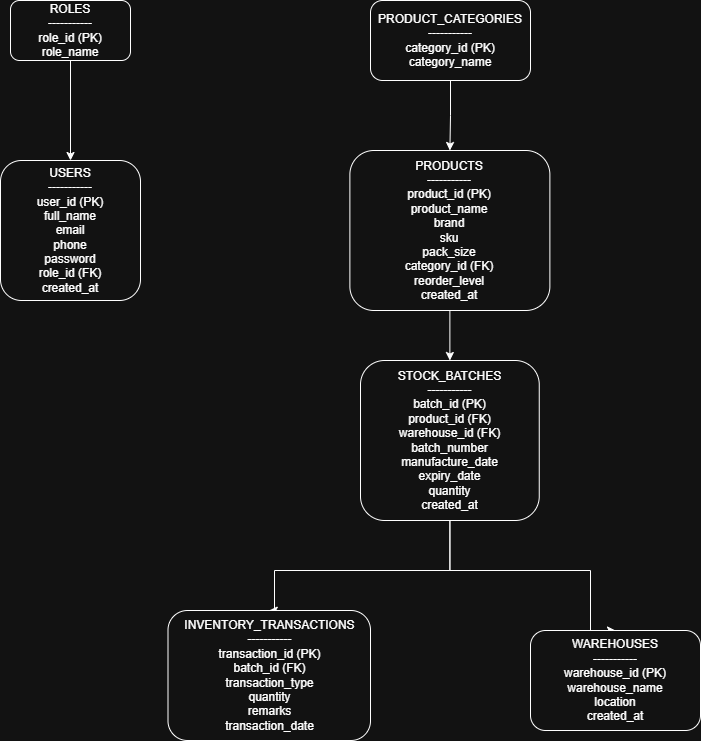

The diagram above was exported from draw.io. Its source (the exported page's mxGraphModel, read from the mxfile embedded in the PNG):
<mxGraphModel dx="1030" dy="535" grid="1" gridSize="10" guides="1" tooltips="1" connect="1" arrows="1" fold="1" page="1" pageScale="1" pageWidth="850" pageHeight="1100" math="0" shadow="0">
  <root>
    <mxCell id="0" />
    <mxCell id="1" parent="0" />
    <mxCell id="OHmLOo7qmyuxQhjVX-PA-9" edge="1" parent="1" source="OHmLOo7qmyuxQhjVX-PA-1" style="edgeStyle=orthogonalEdgeStyle;rounded=0;orthogonalLoop=1;jettySize=auto;html=1;" target="OHmLOo7qmyuxQhjVX-PA-6" value="">
      <mxGeometry relative="1" as="geometry" />
    </mxCell>
    <mxCell id="OHmLOo7qmyuxQhjVX-PA-1" parent="1" style="rounded=1;whiteSpace=wrap;html=1;" value="ROLES&lt;br&gt;&lt;div&gt;&lt;span style=&quot;background-color: transparent; color: light-dark(rgb(0, 0, 0), rgb(255, 255, 255));&quot;&gt;-----------&lt;br&gt;&lt;/span&gt;role_id (PK)&lt;/div&gt;&lt;div&gt;role_name&lt;/div&gt;" vertex="1">
      <mxGeometry height="60" width="120" x="60" y="50" as="geometry" />
    </mxCell>
    <mxCell id="OHmLOo7qmyuxQhjVX-PA-18" edge="1" parent="1" source="OHmLOo7qmyuxQhjVX-PA-2" style="edgeStyle=orthogonalEdgeStyle;rounded=0;orthogonalLoop=1;jettySize=auto;html=1;entryX=0.5;entryY=0;entryDx=0;entryDy=0;endArrow=classic;endFill=1;" target="OHmLOo7qmyuxQhjVX-PA-4" value="">
      <mxGeometry relative="1" as="geometry">
        <Array as="points">
          <mxPoint x="500" y="620" />
          <mxPoint x="640" y="620" />
          <mxPoint x="640" y="680" />
        </Array>
        <mxPoint x="487.5" y="430" as="targetPoint" />
      </mxGeometry>
    </mxCell>
    <mxCell id="OHmLOo7qmyuxQhjVX-PA-20" edge="1" parent="1" source="OHmLOo7qmyuxQhjVX-PA-2" style="edgeStyle=orthogonalEdgeStyle;rounded=0;orthogonalLoop=1;jettySize=auto;html=1;entryX=0.5;entryY=0;entryDx=0;entryDy=0;" target="OHmLOo7qmyuxQhjVX-PA-3" value="">
      <mxGeometry relative="1" as="geometry">
        <Array as="points">
          <mxPoint x="500" y="620" />
          <mxPoint x="324" y="620" />
          <mxPoint x="324" y="660" />
        </Array>
        <mxPoint x="290" y="289.8947368421053" as="targetPoint" />
      </mxGeometry>
    </mxCell>
    <mxCell id="OHmLOo7qmyuxQhjVX-PA-2" parent="1" style="rounded=1;whiteSpace=wrap;html=1;" value="&lt;div&gt;STOCK_BATCHES&lt;/div&gt;&lt;div&gt;-----------&lt;/div&gt;&lt;div&gt;batch_id (PK)&lt;/div&gt;&lt;div&gt;product_id (FK)&lt;/div&gt;&lt;div&gt;warehouse_id (FK)&lt;/div&gt;&lt;div&gt;batch_number&lt;/div&gt;&lt;div&gt;manufacture_date&lt;/div&gt;&lt;div&gt;expiry_date&lt;/div&gt;&lt;div&gt;quantity&lt;br&gt;created_at&lt;/div&gt;" vertex="1">
      <mxGeometry height="160" width="178.75" x="410" y="410" as="geometry" />
    </mxCell>
    <mxCell id="OHmLOo7qmyuxQhjVX-PA-3" parent="1" style="rounded=1;whiteSpace=wrap;html=1;" value="&lt;div&gt;INVENTORY_TRANSACTIONS&lt;/div&gt;&lt;div&gt;-----------&lt;/div&gt;&lt;div&gt;transaction_id (PK)&lt;/div&gt;&lt;div&gt;batch_id (FK)&lt;/div&gt;&lt;div&gt;transaction_type&lt;/div&gt;&lt;div&gt;quantity&lt;/div&gt;&lt;div&gt;remarks&lt;/div&gt;&lt;div&gt;transaction_date&lt;/div&gt;" vertex="1">
      <mxGeometry height="130" width="202.5" x="217.5" y="660" as="geometry" />
    </mxCell>
    <mxCell id="OHmLOo7qmyuxQhjVX-PA-4" parent="1" style="rounded=1;whiteSpace=wrap;html=1;" value="&lt;div&gt;WAREHOUSES&lt;/div&gt;&lt;div&gt;-----------&lt;/div&gt;&lt;div&gt;warehouse_id (PK)&lt;/div&gt;&lt;div&gt;warehouse_name&lt;/div&gt;&lt;div&gt;location&lt;br&gt;created_at&lt;/div&gt;" vertex="1">
      <mxGeometry height="100" width="170" x="580" y="680" as="geometry" />
    </mxCell>
    <mxCell id="OHmLOo7qmyuxQhjVX-PA-12" edge="1" parent="1" source="OHmLOo7qmyuxQhjVX-PA-5" style="edgeStyle=orthogonalEdgeStyle;rounded=0;orthogonalLoop=1;jettySize=auto;html=1;" target="OHmLOo7qmyuxQhjVX-PA-2" value="">
      <mxGeometry relative="1" as="geometry" />
    </mxCell>
    <mxCell id="OHmLOo7qmyuxQhjVX-PA-5" parent="1" style="rounded=1;whiteSpace=wrap;html=1;" value="&lt;div&gt;PRODUCTS&lt;/div&gt;&lt;div&gt;-----------&lt;/div&gt;&lt;div&gt;&lt;div&gt;product_id (PK)&lt;/div&gt;&lt;div&gt;product_name&lt;/div&gt;&lt;div&gt;brand&lt;/div&gt;&lt;div&gt;sku&lt;/div&gt;&lt;div&gt;pack_size&lt;/div&gt;&lt;div&gt;category_id (FK)&lt;/div&gt;&lt;div&gt;reorder_level&lt;/div&gt;&lt;div&gt;created_at&lt;/div&gt;&lt;/div&gt;" vertex="1">
      <mxGeometry height="160" width="200" x="399.38" y="200" as="geometry" />
    </mxCell>
    <mxCell id="OHmLOo7qmyuxQhjVX-PA-6" parent="1" style="rounded=1;whiteSpace=wrap;html=1;" value="&lt;div&gt;USERS&lt;/div&gt;&lt;div&gt;-----------&lt;/div&gt;&lt;div&gt;&lt;div&gt;user_id (PK)&lt;/div&gt;&lt;div&gt;full_name&lt;/div&gt;&lt;div&gt;email&lt;/div&gt;&lt;div&gt;phone&lt;/div&gt;&lt;div&gt;password&lt;/div&gt;&lt;div&gt;role_id (FK)&lt;/div&gt;&lt;div&gt;created_at&lt;/div&gt;&lt;/div&gt;" vertex="1">
      <mxGeometry height="140" width="140" x="50" y="210" as="geometry" />
    </mxCell>
    <mxCell id="OHmLOo7qmyuxQhjVX-PA-11" edge="1" parent="1" source="OHmLOo7qmyuxQhjVX-PA-7" style="edgeStyle=orthogonalEdgeStyle;rounded=0;orthogonalLoop=1;jettySize=auto;html=1;" target="OHmLOo7qmyuxQhjVX-PA-5" value="">
      <mxGeometry relative="1" as="geometry" />
    </mxCell>
    <mxCell id="OHmLOo7qmyuxQhjVX-PA-7" parent="1" style="rounded=1;whiteSpace=wrap;html=1;" value="&lt;div&gt;PRODUCT_CATEGORIES&lt;/div&gt;&lt;div&gt;-----------&lt;/div&gt;&lt;div&gt;category_id (PK)&lt;/div&gt;&lt;div&gt;category_name&lt;/div&gt;" vertex="1">
      <mxGeometry height="80" width="160" x="420" y="50" as="geometry" />
    </mxCell>
  </root>
</mxGraphModel>